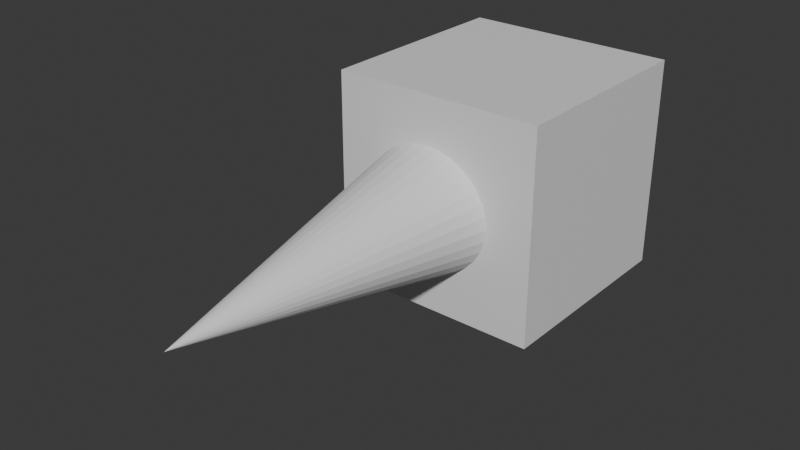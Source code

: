 # Source: spikecube.blend  (saved by Blender 4.5.90; exported with 4.5.12 LTS)
import bpy
from mathutils import Matrix  # noqa: F401  (used for matrix-valued properties, if any)

bpy.ops.wm.read_factory_settings(use_empty=True)
scene = bpy.context.scene
scene.name = 'Scene'

# ---- collections
col_collection = bpy.data.collections.new('Collection'); scene.collection.children.link(col_collection)

# ---- materials (node trees are filled in below, after node groups)
mat_material = bpy.data.materials.new('Material')
mat_material.alpha_threshold = 0.0
mat_material.roughness = 0.5
mat_material.line_color = (0.0, 0.0, 0.0, 1.0)

# ---- material node trees
mat_material.use_nodes = True; mat_material.node_tree.nodes.clear()
_N = mat_material.node_tree.nodes; _L = mat_material.node_tree.links
n0 = _N.new('ShaderNodeOutputMaterial'); n0.name = 'Material Output'; n0.location = (200, 100)
n1 = _N.new('ShaderNodeBsdfPrincipled'); n1.name = 'Principled BSDF'; n1.location = (-200, 100)
n1.inputs[3].default_value = 1.45
_L.new(n1.outputs[0], n0.inputs[0])
n0.is_active_output = True

# ---- world
world_world = bpy.data.worlds.new('World'); scene.world = world_world
world_world.use_nodes = True; world_world.node_tree.nodes.clear()
_N = world_world.node_tree.nodes; _L = world_world.node_tree.links
n0 = _N.new('ShaderNodeOutputWorld'); n0.name = 'World Output'; n0.location = (200, 100)
n1 = _N.new('ShaderNodeBackground'); n1.name = 'Background'; n1.location = (-200, 100)
n1.inputs[0].default_value = (0.05088, 0.05088, 0.05088, 1.0)
_L.new(n1.outputs[0], n0.inputs[0])
n0.is_active_output = True
world_world.color = (0.05088, 0.05088, 0.05088)
world_world.sun_shadow_jitter_overblur = 0.0

# ---- meshes
me_cube = bpy.data.meshes.new('Cube')
me_cube.from_pydata([(1.0, 1.0, 1.0), (1.0, 1.0, -1.0), (1.0, -1.0, 1.0), (1.0, -1.0, -1.0), (-1.0, 1.0, 1.0), (-1.0, 1.0, -1.0), (-1.0, -1.0, 1.0), (-1.0, -1.0, -1.0)], [], [(0, 4, 6, 2), (3, 2, 6, 7), (7, 6, 4, 5), (5, 1, 3, 7), (1, 0, 2, 3), (5, 4, 0, 1)])
_uv = me_cube.uv_layers.new(name='UVMap')
_uv.uv.foreach_set('vector', [0.625, 0.5, 0.875, 0.5, 0.875, 0.75, 0.625, 0.75, 0.375, 0.75, 0.625, 0.75, 0.625, 1.0, 0.375, 1.0, 0.375, 0.0, 0.625, 0.0, 0.625, 0.25, 0.375, 0.25, 0.125, 0.5, 0.375, 0.5, 0.375, 0.75, 0.125, 0.75, 0.375, 0.5, 0.625, 0.5, 0.625, 0.75, 0.375, 0.75, 0.375, 0.25, 0.625, 0.25, 0.625, 0.5, 0.375, 0.5])
me_cube.materials.append(mat_material)
me_cube.use_mirror_vertex_groups = False
me_cube.update()
me_cone = bpy.data.meshes.new('Cone')
me_cone.from_pydata([(0.0, 0.6203, -1.417), (0.1133, 0.6084, -1.417), (0.2222, 0.5731, -1.417), (0.3226, 0.5158, -1.417), (0.4106, 0.4386, -1.417), (0.4828, 0.3446, -1.417), (0.5365, 0.2374, -1.417), (0.5695, 0.121, -1.417), (0.5807, -1.184e-22, -1.417), (0.5695, -0.121, -1.417), (0.5365, -0.2374, -1.417), (0.4828, -0.3446, -1.417), (0.4106, -0.4386, -1.417), (0.3226, -0.5158, -1.417), (0.2222, -0.5731, -1.417), (0.1133, -0.6084, -1.417), (0.0, -0.6203, -1.417), (-0.1133, -0.6084, -1.417), (-0.2222, -0.5731, -1.417), (-0.3226, -0.5158, -1.417), (-0.4106, -0.4386, -1.417), (-0.4828, -0.3446, -1.417), (-0.5365, -0.2374, -1.417), (-0.5695, -0.121, -1.417), (-0.5807, -1.184e-22, -1.417), (-0.5695, 0.121, -1.417), (-0.5365, 0.2374, -1.417), (-0.4828, 0.3446, -1.417), (-0.4106, 0.4386, -1.417), (-0.3226, 0.5158, -1.417), (-0.2222, 0.5731, -1.417), (-0.1133, 0.6084, -1.417), (0.0, 1.184e-22, 1.417)], [], [(0, 32, 1), (1, 32, 2), (2, 32, 3), (3, 32, 4), (4, 32, 5), (5, 32, 6), (6, 32, 7), (7, 32, 8), (8, 32, 9), (9, 32, 10), (10, 32, 11), (11, 32, 12), (12, 32, 13), (13, 32, 14), (14, 32, 15), (15, 32, 16), (16, 32, 17), (17, 32, 18), (18, 32, 19), (19, 32, 20), (20, 32, 21), (21, 32, 22), (22, 32, 23), (23, 32, 24), (24, 32, 25), (25, 32, 26), (26, 32, 27), (27, 32, 28), (28, 32, 29), (29, 32, 30), (0, 1, 2, 3, 4, 5, 6, 7, 8, 9, 10, 11, 12, 13, 14, 15, 16, 17, 18, 19, 20, 21, 22, 23, 24, 25, 26, 27, 28, 29, 30, 31), (30, 32, 31), (31, 32, 0)])
_uv = me_cone.uv_layers.new(name='UVMap')
_uv.uv.foreach_set('vector', [0.25, 0.49, 0.25, 0.25, 0.2968, 0.4854, 0.2968, 0.4854, 0.25, 0.25, 0.3418, 0.4717, 0.3418, 0.4717, 0.25, 0.25, 0.3833, 0.4496, 0.3833, 0.4496, 0.25, 0.25, 0.4197, 0.4197, 0.4197, 0.4197, 0.25, 0.25, 0.4496, 0.3833, 0.4496, 0.3833, 0.25, 0.25, 0.4717, 0.3418, 0.4717, 0.3418, 0.25, 0.25, 0.4854, 0.2968, 0.4854, 0.2968, 0.25, 0.25, 0.49, 0.25, 0.49, 0.25, 0.25, 0.25, 0.4854, 0.2032, 0.4854, 0.2032, 0.25, 0.25, 0.4717, 0.1582, 0.4717, 0.1582, 0.25, 0.25, 0.4496, 0.1167, 0.4496, 0.1167, 0.25, 0.25, 0.4197, 0.08029, 0.4197, 0.08029, 0.25, 0.25, 0.3833, 0.05045, 0.3833, 0.05045, 0.25, 0.25, 0.3418, 0.02827, 0.3418, 0.02827, 0.25, 0.25, 0.2968, 0.01461, 0.2968, 0.01461, 0.25, 0.25, 0.25, 0.01, 0.25, 0.01, 0.25, 0.25, 0.2032, 0.01461, 0.2032, 0.01461, 0.25, 0.25, 0.1582, 0.02827, 0.1582, 0.02827, 0.25, 0.25, 0.1167, 0.05045, 0.1167, 0.05045, 0.25, 0.25, 0.08029, 0.08029, 0.08029, 0.08029, 0.25, 0.25, 0.05045, 0.1167, 0.05045, 0.1167, 0.25, 0.25, 0.02827, 0.1582, 0.02827, 0.1582, 0.25, 0.25, 0.01461, 0.2032, 0.01461, 0.2032, 0.25, 0.25, 0.01, 0.25, 0.01, 0.25, 0.25, 0.25, 0.01461, 0.2968, 0.01461, 0.2968, 0.25, 0.25, 0.02827, 0.3418, 0.02827, 0.3418, 0.25, 0.25, 0.05045, 0.3833, 0.05045, 0.3833, 0.25, 0.25, 0.08029, 0.4197, 0.08029, 0.4197, 0.25, 0.25, 0.1167, 0.4496, 0.1167, 0.4496, 0.25, 0.25, 0.1582, 0.4717, 0.75, 0.49, 0.7968, 0.4854, 0.8418, 0.4717, 0.8833, 0.4496, 0.9197, 0.4197, 0.9496, 0.3833, 0.9717, 0.3418, 0.9854, 0.2968, 0.99, 0.25, 0.9854, 0.2032, 0.9717, 0.1582, 0.9496, 0.1167, 0.9197, 0.08029, 0.8833, 0.05045, 0.8418, 0.02827, 0.7968, 0.01461, 0.75, 0.01, 0.7032, 0.01461, 0.6582, 0.02827, 0.6167, 0.05045, 0.5803, 0.08029, 0.5504, 0.1167, 0.5283, 0.1582, 0.5146, 0.2032, 0.51, 0.25, 0.5146, 0.2968, 0.5283, 0.3418, 0.5504, 0.3833, 0.5803, 0.4197, 0.6167, 0.4496, 0.6582, 0.4717, 0.7032, 0.4854, 0.1582, 0.4717, 0.25, 0.25, 0.2032, 0.4854, 0.2032, 0.4854, 0.25, 0.25, 0.25, 0.49])
me_cone.materials.append(None)
me_cone.update()

# ---- objects
ob_cube = bpy.data.objects.new('Cube', me_cube)
ob_cone = bpy.data.objects.new('Cone', me_cone)

# ---- transforms, parenting, visibility, modifiers, constraints
ob_cube.location = (0.0, 0.0, 0.0)
ob_cube.lock_rotations_4d = False
ob_cube.empty_display_type = 'ARROWS'
ob_cube.lineart.crease_threshold = 0.0
ob_cone.location = (-0.0568, -2.417, -0.02953)
ob_cone.rotation_euler = (1.571, -1.571, 0.0)

# ---- collection membership
col_collection.objects.link(ob_cube)
col_collection.objects.link(ob_cone)

# ---- scene / render settings (as saved in the file)
scene.frame_start = 0; scene.frame_end = 60; scene.frame_set(0)
scene.render.engine = 'BLENDER_EEVEE_NEXT'
scene.render.fps = 60
bpy.context.view_layer.update()

# ---- added for rendering (the .blend has no active camera and no usable light): camera, sun
cam_auto = bpy.data.cameras.new('AutoCamera')
cam_auto.lens = 50.0
cam_auto.sensor_width = 36.0
cam_auto.clip_end = 1000.0
ob_auto_camera = bpy.data.objects.new('AutoCamera', cam_auto)
scene.collection.objects.link(ob_auto_camera)
ob_auto_camera.location = (5.18221, -7.63586, 4.14577)
ob_auto_camera.rotation_euler = (1.09748, -7.21219e-08, 0.694738)
scene.camera = ob_auto_camera
light_auto_sun = bpy.data.lights.new('AutoSun', 'SUN')
light_auto_sun.energy = 3.0
light_auto_sun.angle = 0.0523599
ob_auto_sun = bpy.data.objects.new('AutoSun', light_auto_sun)
scene.collection.objects.link(ob_auto_sun)
ob_auto_sun.rotation_euler = (0.872665, 0.174533, 0.523599)
bpy.context.view_layer.update()
